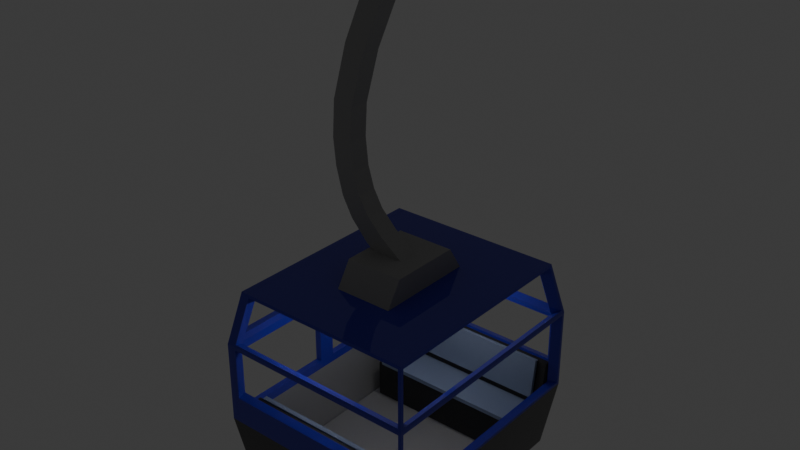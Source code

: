 # Source: cablecar.blend  (saved by Blender 4.5.90; exported with 4.5.12 LTS)
import bpy
from mathutils import Matrix  # noqa: F401  (used for matrix-valued properties, if any)

bpy.ops.wm.read_factory_settings(use_empty=True)
scene = bpy.context.scene
scene.name = 'Scene'

# ---- collections
col_collection = bpy.data.collections.new('Collection'); scene.collection.children.link(col_collection)

# ---- materials (node trees are filled in below, after node groups)
mat_lightmetal = bpy.data.materials.new('LightMetal')
mat_blueplastic = bpy.data.materials.new('BluePlastic')
mat_blackplastic = bpy.data.materials.new('BlackPlastic')
mat_darkmetal = bpy.data.materials.new('DarkMetal')
mat_light = bpy.data.materials.new('Light')
mat_light.alpha_threshold = 0.0
mat_light.roughness = 0.5
mat_light.line_color = (0.0, 0.0, 0.0, 1.0)
mat_bluefabric = bpy.data.materials.new('BlueFabric')

# ---- material node trees
mat_lightmetal.use_nodes = True; mat_lightmetal.node_tree.nodes.clear()
_N = mat_lightmetal.node_tree.nodes; _L = mat_lightmetal.node_tree.links
n0 = _N.new('ShaderNodeBsdfPrincipled'); n0.name = 'Principled BSDF'; n0.location = (-200, 100)
n0.inputs[0].default_value = (0.4934, 0.4934, 0.4934, 1.0)
n0.inputs[1].default_value = 1.0
n0.inputs[2].default_value = 0.8
n1 = _N.new('ShaderNodeOutputMaterial'); n1.name = 'Material Output'; n1.location = (200, 100)
_L.new(n0.outputs[0], n1.inputs[0])
n1.is_active_output = True
mat_blueplastic.use_nodes = True; mat_blueplastic.node_tree.nodes.clear()
_N = mat_blueplastic.node_tree.nodes; _L = mat_blueplastic.node_tree.links
n0 = _N.new('ShaderNodeBsdfPrincipled'); n0.name = 'Principled BSDF'; n0.location = (-200, 100)
n0.inputs[0].default_value = (0.02178, 0.02068, 0.4653, 1.0)
n0.inputs[2].default_value = 1.0
n0.inputs[19].default_value = 1.0
n1 = _N.new('ShaderNodeOutputMaterial'); n1.name = 'Material Output'; n1.location = (200, 100)
_L.new(n0.outputs[0], n1.inputs[0])
n1.is_active_output = True
mat_blackplastic.use_nodes = True; mat_blackplastic.node_tree.nodes.clear()
_N = mat_blackplastic.node_tree.nodes; _L = mat_blackplastic.node_tree.links
n0 = _N.new('ShaderNodeBsdfPrincipled'); n0.name = 'Principled BSDF'; n0.location = (-200, 100)
n0.inputs[0].default_value = (0.01177, 0.01177, 0.01177, 1.0)
n0.inputs[2].default_value = 1.0
n0.inputs[19].default_value = 1.0
n1 = _N.new('ShaderNodeOutputMaterial'); n1.name = 'Material Output'; n1.location = (200, 100)
_L.new(n0.outputs[0], n1.inputs[0])
n1.is_active_output = True
mat_darkmetal.use_nodes = True; mat_darkmetal.node_tree.nodes.clear()
_N = mat_darkmetal.node_tree.nodes; _L = mat_darkmetal.node_tree.links
n0 = _N.new('ShaderNodeBsdfPrincipled'); n0.name = 'Principled BSDF'; n0.location = (-200, 100)
n0.inputs[0].default_value = (0.08849, 0.08849, 0.08849, 1.0)
n0.inputs[1].default_value = 1.0
n0.inputs[2].default_value = 0.8
n1 = _N.new('ShaderNodeOutputMaterial'); n1.name = 'Material Output'; n1.location = (200, 100)
_L.new(n0.outputs[0], n1.inputs[0])
n1.is_active_output = True
mat_light.use_nodes = True; mat_light.node_tree.nodes.clear()
_N = mat_light.node_tree.nodes; _L = mat_light.node_tree.links
n0 = _N.new('ShaderNodeOutputMaterial'); n0.name = 'Material Output'; n0.location = (300, 300)
n1 = _N.new('ShaderNodeBsdfPrincipled'); n1.name = 'Principled BSDF'; n1.location = (10, 300)
n1.inputs[0].default_value = (1.0, 1.0, 1.0, 1.0)
n1.inputs[2].default_value = 0.0
n1.inputs[3].default_value = 1.45
n1.inputs[28].default_value = 1.0
_L.new(n1.outputs[0], n0.inputs[0])
n0.is_active_output = True
mat_bluefabric.use_nodes = True; mat_bluefabric.node_tree.nodes.clear()
_N = mat_bluefabric.node_tree.nodes; _L = mat_bluefabric.node_tree.links
n0 = _N.new('ShaderNodeBsdfPrincipled'); n0.name = 'Principled BSDF'; n0.location = (-200, 100)
n0.inputs[0].default_value = (0.2238, 0.2737, 0.3977, 1.0)
n0.inputs[2].default_value = 1.0
n1 = _N.new('ShaderNodeOutputMaterial'); n1.name = 'Material Output'; n1.location = (200, 100)
_L.new(n0.outputs[0], n1.inputs[0])
n1.is_active_output = True

# ---- world
world_world = bpy.data.worlds.new('World'); scene.world = world_world
world_world.use_nodes = True; world_world.node_tree.nodes.clear()
_N = world_world.node_tree.nodes; _L = world_world.node_tree.links
n0 = _N.new('ShaderNodeOutputWorld'); n0.name = 'World Output'; n0.location = (300, 300)
n1 = _N.new('ShaderNodeBackground'); n1.name = 'Background'; n1.location = (10, 300)
n1.inputs[0].default_value = (0.05088, 0.05088, 0.05088, 1.0)
_L.new(n1.outputs[0], n0.inputs[0])
n0.is_active_output = True
world_world.color = (0.05088, 0.05088, 0.05088)
world_world.sun_shadow_jitter_overblur = 0.0

# ---- lights
light_point = bpy.data.lights.new('Point', 'POINT')
light_point_001 = bpy.data.lights.new('Point.001', 'POINT')

# ---- meshes
me_cube_013 = bpy.data.meshes.new('Cube.013')
me_cube_013.from_pydata([(-0.8416, -1.077, -1.0), (-0.834, -1.068, 1.0), (-0.8416, 1.077, -1.0), (-0.834, 1.068, 1.0), (0.9065, -1.077, -1.0), (0.8989, -1.068, 1.0), (0.9065, 1.077, -1.0), (0.8989, 1.068, 1.0), (-0.9351, -1.188, -0.3333), (-0.9351, -1.188, 0.477), (-0.9351, 1.188, 0.477), (-0.9351, 1.188, -0.3333), (1.0, 1.188, 0.477), (1.0, 1.188, -0.3333), (1.0, -1.188, 0.477), (1.0, -1.188, -0.3333), (-0.8417, -1.007, -0.9321), (-0.8325, -0.9983, 0.9368), (-0.8397, 1.007, -0.9321), (-0.8325, 0.9983, 0.9368), (0.8471, -1.007, -0.9321), (0.84, -0.9983, 0.9368), (0.8471, 1.007, -0.9321), (0.84, 0.9983, 0.9368), (-0.9347, -1.111, -0.3091), (-0.9347, -1.111, 0.4481), (-0.9347, 1.111, 0.4481), (-0.9347, 1.111, -0.3091), (0.9345, 1.111, 0.4481), (0.9345, 1.111, -0.3091), (0.9345, -1.111, 0.4481), (0.9345, -1.111, -0.3091), (-0.8994, 1.182, 0.5058), (-0.8095, 1.075, 0.9712), (0.8744, 1.075, 0.9712), (0.9644, 1.182, 0.5058), (0.9944, 1.151, 0.506), (0.9045, 1.045, 0.971), (0.9045, -1.045, 0.971), (0.9944, -1.151, 0.506), (0.9644, -1.182, 0.5058), (0.8744, -1.075, 0.9712), (-0.8095, -1.075, 0.9712), (-0.8994, -1.182, 0.5058), (0.9704, -1.188, -0.06837), (0.9704, -1.188, 0.4475), (-0.9055, -1.188, 0.4475), (-0.9055, -1.188, -0.06837), (1.0, 1.159, -0.3038), (1.0, 1.159, 0.4475), (1.0, -1.159, 0.4475), (1.0, -1.159, -0.3038), (-0.9055, 1.188, -0.06837), (-0.9055, 1.188, 0.4475), (0.9704, 1.188, 0.4475), (0.9704, 1.188, -0.06837), (-0.8985, 1.104, 0.4769), (0.8988, 1.104, 0.4769), (0.8155, 1.005, 0.908), (-0.8084, 1.005, 0.908), (0.9289, 1.074, 0.4771), (0.9289, -1.074, 0.4771), (0.8456, -0.9747, 0.9078), (0.8456, 0.9747, 0.9078), (0.8988, -1.104, 0.4769), (-0.8985, -1.104, 0.4769), (-0.8084, -1.005, 0.908), (0.8155, -1.005, 0.908), (0.9049, -1.111, -0.04418), (-0.9051, -1.111, -0.04418), (-0.9051, -1.111, 0.4186), (0.9049, -1.111, 0.4186), (0.9345, 1.081, -0.2796), (0.9345, -1.081, -0.2796), (0.9345, -1.081, 0.4186), (0.9345, 1.081, 0.4186), (-0.9051, 1.111, -0.04418), (0.9049, 1.111, -0.04418), (0.9049, 1.111, 0.4186), (-0.9051, 1.111, 0.4186)], [], [(1, 17, 25, 9), (36, 37, 63, 60), (38, 62, 63, 37), (39, 61, 62, 38), (2, 6, 4, 0), (7, 3, 1, 5), (4, 15, 8, 0), (39, 36, 60, 61), (6, 13, 15, 4), (32, 33, 59, 56), (2, 11, 13, 6), (34, 58, 59, 33), (3, 19, 17, 1), (10, 26, 19, 3), (11, 27, 26, 10), (35, 57, 58, 34), (35, 32, 56, 57), (52, 53, 79, 76), (18, 16, 20, 22), (23, 21, 17, 19), (20, 16, 24, 31), (54, 78, 79, 53), (22, 20, 31, 29), (55, 77, 78, 54), (18, 22, 29, 27), (55, 52, 76, 77), (2, 18, 27, 11), (0, 16, 18, 2), (9, 25, 24, 8), (8, 24, 16, 0), (10, 3, 33, 32), (3, 7, 34, 33), (7, 12, 35, 34), (12, 10, 32, 35), (12, 7, 37, 36), (7, 5, 38, 37), (5, 14, 39, 38), (14, 12, 36, 39), (14, 5, 41, 40), (5, 1, 42, 41), (1, 9, 43, 42), (9, 14, 40, 43), (15, 14, 45, 44), (14, 9, 46, 45), (9, 8, 47, 46), (8, 15, 44, 47), (13, 12, 49, 48), (12, 14, 50, 49), (14, 15, 51, 50), (15, 13, 48, 51), (11, 10, 53, 52), (10, 12, 54, 53), (12, 13, 55, 54), (13, 11, 52, 55), (26, 28, 57, 56), (28, 23, 58, 57), (23, 19, 59, 58), (19, 26, 56, 59), (28, 30, 61, 60), (30, 21, 62, 61), (21, 23, 63, 62), (23, 28, 60, 63), (30, 25, 65, 64), (25, 17, 66, 65), (17, 21, 67, 66), (21, 30, 64, 67), (31, 24, 69, 68), (24, 25, 70, 69), (25, 30, 71, 70), (30, 31, 68, 71), (29, 31, 73, 72), (31, 30, 74, 73), (30, 28, 75, 74), (28, 29, 72, 75), (27, 29, 77, 76), (29, 28, 78, 77), (28, 26, 79, 78), (26, 27, 76, 79), (43, 40, 64, 65), (40, 41, 67, 64), (42, 66, 67, 41), (42, 43, 65, 66), (47, 44, 68, 69), (44, 45, 71, 68), (46, 70, 71, 45), (46, 47, 69, 70), (51, 48, 72, 73), (51, 73, 74, 50), (50, 74, 75, 49), (48, 49, 75, 72)])
me_cube_013.polygons.foreach_set('material_index', [1, 1, 1, 1, 2, 1, 2, 1, 2, 1, 2, 1, 1, 1, 1, 1, 1, 1, 0, 0, 0, 1, 0, 1, 0, 1, 2, 2, 1, 2, 1, 1, 1, 1, 1, 1, 1, 1, 1, 1, 1, 1, 1, 1, 1, 1, 1, 1, 1, 1, 1, 1, 1, 1, 1, 1, 1, 1, 1, 1, 1, 1, 1, 1, 1, 1, 1, 1, 1, 1, 1, 1, 1, 1, 1, 1, 1, 1, 1, 1, 1, 1, 1, 1, 1, 1, 1, 1, 1, 1])
_uv = me_cube_013.uv_layers.new(name='UVMap')
_uv.uv.foreach_set('vector', [0.875, 0.75, 0.875, 0.75, 0.5417, 1.0, 0.5417, 1.0, 0.5463, 0.5033, 0.6204, 0.5034, 0.6201, 0.5037, 0.5466, 0.5035, 0.6204, 0.7466, 0.6201, 0.7463, 0.6201, 0.5037, 0.6204, 0.5034, 0.5463, 0.7467, 0.5466, 0.7465, 0.6201, 0.7463, 0.6204, 0.7466, 0.125, 0.5, 0.375, 0.5, 0.375, 0.75, 0.125, 0.75, 0.625, 0.5, 0.875, 0.5, 0.875, 0.75, 0.625, 0.75, 0.375, 0.75, 0.4583, 0.75, 0.4583, 1.0, 0.375, 1.0, 0.5463, 0.7467, 0.5463, 0.5033, 0.5466, 0.5035, 0.5466, 0.7465, 0.375, 0.5, 0.4583, 0.5, 0.4583, 0.75, 0.375, 0.75, 0.5463, 0.254, 0.6204, 0.2542, 0.6201, 0.2543, 0.5466, 0.2541, 0.375, 0.25, 0.4583, 0.25, 0.4583, 0.5, 0.375, 0.5, 0.6204, 0.4958, 0.6201, 0.4957, 0.6201, 0.2543, 0.6204, 0.2542, 0.625, 0.25, 0.625, 0.25, 0.875, 0.75, 0.875, 0.75, 0.5417, 0.25, 0.5417, 0.25, 0.625, 0.25, 0.625, 0.25, 0.4583, 0.25, 0.4583, 0.25, 0.5417, 0.25, 0.5417, 0.25, 0.5463, 0.496, 0.5466, 0.4959, 0.6201, 0.4957, 0.6204, 0.4958, 0.5463, 0.496, 0.5463, 0.254, 0.5466, 0.2541, 0.5466, 0.4959, 0.4614, 0.2538, 0.5386, 0.2538, 0.5384, 0.254, 0.4616, 0.254, 0.125, 0.5, 0.125, 0.75, 0.375, 0.75, 0.375, 0.5, 0.625, 0.5, 0.625, 0.75, 0.875, 0.75, 0.875, 0.5, 0.375, 0.75, 0.375, 1.0, 0.4583, 1.0, 0.4583, 0.75, 0.5386, 0.4962, 0.5384, 0.496, 0.5384, 0.254, 0.5386, 0.2538, 0.375, 0.5, 0.375, 0.75, 0.4583, 0.75, 0.4583, 0.5, 0.4614, 0.4962, 0.4616, 0.496, 0.5384, 0.496, 0.5386, 0.4962, 0.375, 0.25, 0.375, 0.5, 0.4583, 0.5, 0.4583, 0.25, 0.4614, 0.4962, 0.4614, 0.2538, 0.4616, 0.254, 0.4616, 0.496, 0.125, 0.5, 0.125, 0.5, 0.4583, 0.25, 0.4583, 0.25, 0.125, 0.75, 0.125, 0.75, 0.125, 0.5, 0.125, 0.5, 0.5417, 1.0, 0.5417, 1.0, 0.4583, 1.0, 0.4583, 1.0, 0.4583, 1.0, 0.4583, 1.0, 0.375, 1.0, 0.125, 0.75, 0.5417, 0.25, 0.625, 0.25, 0.6204, 0.2542, 0.5463, 0.254, 0.625, 0.25, 0.625, 0.5, 0.6204, 0.4958, 0.6204, 0.2542, 0.625, 0.5, 0.5417, 0.5, 0.5463, 0.496, 0.6204, 0.4958, 0.5417, 0.5, 0.5417, 0.25, 0.5463, 0.254, 0.5463, 0.496, 0.5417, 0.5, 0.625, 0.5, 0.6204, 0.5034, 0.5463, 0.5033, 0.625, 0.5, 0.625, 0.75, 0.6204, 0.7466, 0.6204, 0.5034, 0.625, 0.75, 0.5417, 0.75, 0.5463, 0.7467, 0.6204, 0.7466, 0.5417, 0.75, 0.5417, 0.5, 0.5463, 0.5033, 0.5463, 0.7467, 0.5417, 0.75, 0.625, 0.75, 0.6204, 0.7542, 0.5463, 0.754, 0.625, 0.75, 0.625, 1.0, 0.6204, 0.9958, 0.6204, 0.7542, 0.625, 1.0, 0.5417, 1.0, 0.5463, 0.996, 0.6204, 0.9958, 0.5417, 1.0, 0.5417, 0.75, 0.5463, 0.754, 0.5463, 0.996, 0.4583, 0.75, 0.5417, 0.75, 0.5386, 0.7538, 0.4614, 0.7538, 0.5417, 0.75, 0.5417, 1.0, 0.5386, 0.9962, 0.5386, 0.7538, 0.5417, 1.0, 0.4583, 1.0, 0.4614, 0.9962, 0.5386, 0.9962, 0.4583, 1.0, 0.4583, 0.75, 0.4614, 0.7538, 0.4614, 0.9962, 0.4583, 0.5, 0.5417, 0.5, 0.5386, 0.5031, 0.4614, 0.5031, 0.5417, 0.5, 0.5417, 0.75, 0.5386, 0.7469, 0.5386, 0.5031, 0.5417, 0.75, 0.4583, 0.75, 0.4614, 0.7469, 0.5386, 0.7469, 0.4583, 0.75, 0.4583, 0.5, 0.4614, 0.5031, 0.4614, 0.7469, 0.4583, 0.25, 0.5417, 0.25, 0.5386, 0.2538, 0.4614, 0.2538, 0.5417, 0.25, 0.5417, 0.5, 0.5386, 0.4962, 0.5386, 0.2538, 0.5417, 0.5, 0.4583, 0.5, 0.4614, 0.4962, 0.5386, 0.4962, 0.4583, 0.5, 0.4583, 0.25, 0.4614, 0.2538, 0.4614, 0.4962, 0.5417, 0.25, 0.5417, 0.5, 0.5466, 0.4959, 0.5466, 0.2541, 0.5417, 0.5, 0.625, 0.5, 0.6201, 0.4957, 0.5466, 0.4959, 0.625, 0.5, 0.625, 0.25, 0.6201, 0.2543, 0.6201, 0.4957, 0.625, 0.25, 0.5417, 0.25, 0.5466, 0.2541, 0.6201, 0.2543, 0.5417, 0.5, 0.5417, 0.75, 0.5466, 0.7465, 0.5466, 0.5035, 0.5417, 0.75, 0.625, 0.75, 0.6201, 0.7463, 0.5466, 0.7465, 0.625, 0.75, 0.625, 0.5, 0.6201, 0.5037, 0.6201, 0.7463, 0.625, 0.5, 0.5417, 0.5, 0.5466, 0.5035, 0.6201, 0.5037, 0.5417, 0.75, 0.5417, 1.0, 0.5466, 0.9959, 0.5466, 0.7541, 0.5417, 1.0, 0.625, 1.0, 0.6201, 0.9957, 0.5466, 0.9959, 0.625, 1.0, 0.625, 0.75, 0.6201, 0.7543, 0.6201, 0.9957, 0.625, 0.75, 0.5417, 0.75, 0.5466, 0.7541, 0.6201, 0.7543, 0.4583, 0.75, 0.4583, 1.0, 0.4616, 0.996, 0.4616, 0.754, 0.4583, 1.0, 0.5417, 1.0, 0.5384, 0.996, 0.4616, 0.996, 0.5417, 1.0, 0.5417, 0.75, 0.5384, 0.754, 0.5384, 0.996, 0.5417, 0.75, 0.4583, 0.75, 0.4616, 0.754, 0.5384, 0.754, 0.4583, 0.5, 0.4583, 0.75, 0.4616, 0.7467, 0.4616, 0.5033, 0.4583, 0.75, 0.5417, 0.75, 0.5384, 0.7467, 0.4616, 0.7467, 0.5417, 0.75, 0.5417, 0.5, 0.5384, 0.5033, 0.5384, 0.7467, 0.5417, 0.5, 0.4583, 0.5, 0.4616, 0.5033, 0.5384, 0.5033, 0.4583, 0.25, 0.4583, 0.5, 0.4616, 0.496, 0.4616, 0.254, 0.4583, 0.5, 0.5417, 0.5, 0.5384, 0.496, 0.4616, 0.496, 0.5417, 0.5, 0.5417, 0.25, 0.5384, 0.254, 0.5384, 0.496, 0.5417, 0.25, 0.4583, 0.25, 0.4616, 0.254, 0.5384, 0.254, 0.5463, 0.996, 0.5463, 0.754, 0.5466, 0.7541, 0.5466, 0.9959, 0.5463, 0.754, 0.6204, 0.7542, 0.6201, 0.7543, 0.5466, 0.7541, 0.6204, 0.9958, 0.6201, 0.9957, 0.6201, 0.7543, 0.6204, 0.7542, 0.6204, 0.9958, 0.5463, 0.996, 0.5466, 0.9959, 0.6201, 0.9957, 0.4614, 0.9962, 0.4614, 0.7538, 0.4616, 0.754, 0.4616, 0.996, 0.4614, 0.7538, 0.5386, 0.7538, 0.5384, 0.754, 0.4616, 0.754, 0.5386, 0.9962, 0.5384, 0.996, 0.5384, 0.754, 0.5386, 0.7538, 0.5386, 0.9962, 0.4614, 0.9962, 0.4616, 0.996, 0.5384, 0.996, 0.4614, 0.7469, 0.4614, 0.5031, 0.4616, 0.5033, 0.4616, 0.7467, 0.4614, 0.7469, 0.4616, 0.7467, 0.5384, 0.7467, 0.5386, 0.7469, 0.5386, 0.7469, 0.5384, 0.7467, 0.5384, 0.5033, 0.5386, 0.5031, 0.4614, 0.5031, 0.5386, 0.5031, 0.5384, 0.5033, 0.4616, 0.5033])
me_cube_013.materials.append(mat_lightmetal)
me_cube_013.materials.append(mat_blueplastic)
me_cube_013.materials.append(mat_blackplastic)
me_cube_013.update()
me_cube_014 = bpy.data.meshes.new('Cube.014')
me_cube_014.from_pydata([(-0.9065, -1.077, -1.0), (-0.8989, -1.068, 1.0), (-1.0, -1.188, -0.3333), (-1.0, -1.188, 0.477), (-0.8404, -1.077, -1.0), (-0.9338, -1.188, 0.477), (-0.8327, -1.068, 1.0), (-0.9338, -1.188, -0.3333), (-0.8989, 0.0, 1.0), (-1.0, 0.0, -0.3333), (-1.0, 0.0, 0.477), (-0.8327, 0.0, 1.0), (-0.9338, 0.0, -0.3333), (-0.9338, 0.0, 0.477), (-0.9065, 0.0, -1.0), (-0.8404, 0.0, -1.0), (-0.9338, -1.105, -0.2497), (-0.9338, -1.105, 0.3934), (-0.9338, -0.0836, 0.3934), (-0.9338, -0.0836, -0.2497), (-0.918, -1.084, 0.5591), (-0.8486, -1.001, 0.9179), (-0.8486, -0.0836, 0.9179), (-0.918, -0.0836, 0.5591), (-1.0, -1.105, -0.2497), (-1.0, -0.0836, -0.2497), (-1.0, -0.0836, 0.3934), (-1.0, -1.105, 0.3934), (-0.9841, -1.084, 0.5591), (-0.9841, -0.0836, 0.5591), (-0.9148, -0.0836, 0.9179), (-0.9148, -1.001, 0.9179)], [], [(2, 7, 5, 3), (3, 5, 6, 1), (0, 4, 7, 2), (14, 15, 4, 0), (1, 6, 11, 8), (4, 15, 12, 7), (0, 2, 9, 14), (15, 14, 9, 12), (10, 8, 11, 13), (9, 10, 13, 12), (7, 16, 17, 5), (5, 17, 18, 13), (13, 18, 19, 12), (12, 19, 16, 7), (5, 20, 21, 6), (6, 21, 22, 11), (11, 22, 23, 13), (13, 23, 20, 5), (2, 24, 25, 9), (9, 25, 26, 10), (10, 26, 27, 3), (3, 27, 24, 2), (3, 28, 29, 10), (10, 29, 30, 8), (8, 30, 31, 1), (1, 31, 28, 3), (19, 25, 24, 16), (17, 16, 24, 27), (18, 17, 27, 26), (18, 26, 25, 19), (23, 29, 28, 20), (21, 20, 28, 31), (22, 21, 31, 30), (22, 30, 29, 23)])
me_cube_014.polygons.foreach_set('material_index', [0, 0, 1, 1, 0, 2, 1, 1, 0, 0, 0, 0, 0, 0, 0, 0, 0, 0, 0, 0, 0, 0, 0, 0, 0, 0, 0, 0, 0, 0, 0, 0, 0, 0])
_uv = me_cube_014.uv_layers.new(name='UVMap')
_uv.uv.foreach_set('vector', [0.4583, 0.0, 0.4583, 0.0, 0.5417, 0.0, 0.5417, 0.0, 0.5417, 0.0, 0.5417, 0.0, 0.625, 0.0, 0.625, 0.0, 0.375, 0.0, 0.375, 0.0, 0.4583, 0.0, 0.4583, 0.0, 0.375, 0.125, 0.375, 0.125, 0.375, 0.0, 0.375, 0.0, 0.625, 0.0, 0.625, 0.0, 0.625, 0.125, 0.625, 0.125, 0.375, 0.0, 0.375, 0.125, 0.4583, 0.125, 0.4583, 0.0, 0.375, 0.0, 0.4583, 0.0, 0.4583, 0.125, 0.375, 0.125, 0.375, 0.125, 0.375, 0.125, 0.4583, 0.125, 0.4583, 0.125, 0.5417, 0.125, 0.625, 0.125, 0.625, 0.125, 0.5417, 0.125, 0.4583, 0.125, 0.5417, 0.125, 0.5417, 0.125, 0.4583, 0.125, 0.4583, 0.0, 0.4669, 0.008793, 0.5331, 0.008793, 0.5417, 0.0, 0.5417, 0.0, 0.5331, 0.008793, 0.5331, 0.1162, 0.5417, 0.125, 0.5417, 0.125, 0.5331, 0.1162, 0.4669, 0.1162, 0.4583, 0.125, 0.4583, 0.125, 0.4669, 0.1162, 0.4669, 0.008793, 0.4583, 0.0, 0.5417, 0.0, 0.5547, 0.009226, 0.6119, 0.009652, 0.625, 0.0, 0.625, 0.0, 0.6119, 0.009652, 0.6119, 0.1155, 0.625, 0.125, 0.625, 0.125, 0.6119, 0.1155, 0.5547, 0.1159, 0.5417, 0.125, 0.5417, 0.125, 0.5547, 0.1159, 0.5547, 0.009226, 0.5417, 0.0, 0.4583, 0.0, 0.4669, 0.008793, 0.4669, 0.1162, 0.4583, 0.125, 0.4583, 0.125, 0.4669, 0.1162, 0.5331, 0.1162, 0.5417, 0.125, 0.5417, 0.125, 0.5331, 0.1162, 0.5331, 0.008793, 0.5417, 0.0, 0.5417, 0.0, 0.5331, 0.008793, 0.4669, 0.008793, 0.4583, 0.0, 0.5417, 0.0, 0.5547, 0.009226, 0.5547, 0.1159, 0.5417, 0.125, 0.5417, 0.125, 0.5547, 0.1159, 0.6119, 0.1155, 0.625, 0.125, 0.625, 0.125, 0.6119, 0.1155, 0.6119, 0.009652, 0.625, 0.0, 0.625, 0.0, 0.6119, 0.009652, 0.5547, 0.009226, 0.5417, 0.0, 0.4669, 0.1162, 0.4669, 0.1162, 0.4669, 0.008793, 0.4669, 0.008793, 0.5331, 0.008793, 0.4669, 0.008793, 0.4669, 0.008793, 0.5331, 0.008793, 0.5331, 0.1162, 0.5331, 0.008793, 0.5331, 0.008793, 0.5331, 0.1162, 0.5331, 0.1162, 0.5331, 0.1162, 0.4669, 0.1162, 0.4669, 0.1162, 0.5547, 0.1159, 0.5547, 0.1159, 0.5547, 0.009226, 0.5547, 0.009226, 0.6119, 0.009652, 0.5547, 0.009226, 0.5547, 0.009226, 0.6119, 0.009652, 0.6119, 0.1155, 0.6119, 0.009652, 0.6119, 0.009652, 0.6119, 0.1155, 0.6119, 0.1155, 0.6119, 0.1155, 0.5547, 0.1159, 0.5547, 0.1159])
me_cube_014.materials.append(mat_blueplastic)
me_cube_014.materials.append(mat_blackplastic)
me_cube_014.materials.append(mat_lightmetal)
me_cube_014.update()
me_cube_015 = bpy.data.meshes.new('Cube.015')
me_cube_015.from_pydata([(-0.9065, 1.077, -1.0), (-1.0, 1.188, -0.3333), (-0.8404, 1.077, -1.0), (-0.9065, 0.0, -1.0), (-1.0, 0.0, -0.3333), (-0.8404, 0.0, -1.0), (-0.9338, 0.0, -0.3333), (-0.9338, 1.188, -0.3333), (-0.9338, 0.0, 0.477), (-0.9338, 1.188, 0.477), (-0.8327, 0.0, 1.0), (-0.8327, 1.068, 1.0), (-0.8989, 0.0, 1.0), (-0.8989, 1.068, 1.0), (-1.0, 0.0, 0.477), (-1.0, 1.188, 0.477), (-0.9338, 0.0836, -0.2497), (-0.9338, 0.0836, 0.3934), (-0.9338, 1.105, 0.3934), (-0.9338, 1.105, -0.2497), (-0.918, 0.0836, 0.5591), (-0.8486, 0.0836, 0.9179), (-0.8486, 1.001, 0.9179), (-0.918, 1.084, 0.5591), (-0.9841, 0.0836, 0.5591), (-0.9841, 1.084, 0.5591), (-0.9148, 1.001, 0.9179), (-0.9148, 0.0836, 0.9179), (-1.0, 0.0836, -0.2497), (-1.0, 1.105, -0.2497), (-1.0, 1.105, 0.3934), (-1.0, 0.0836, 0.3934)], [], [(1, 7, 2, 0), (3, 4, 1, 0), (0, 2, 5, 3), (5, 2, 7, 6), (12, 10, 11, 13), (13, 11, 9, 15), (15, 9, 7, 1), (10, 12, 14, 8), (8, 14, 4, 6), (3, 5, 6, 4), (6, 16, 17, 8), (8, 17, 18, 9), (9, 18, 19, 7), (7, 19, 16, 6), (8, 20, 21, 10), (10, 21, 22, 11), (11, 22, 23, 9), (9, 23, 20, 8), (14, 24, 25, 15), (15, 25, 26, 13), (13, 26, 27, 12), (12, 27, 24, 14), (4, 28, 29, 1), (1, 29, 30, 15), (15, 30, 31, 14), (14, 31, 28, 4), (21, 20, 24, 27), (23, 25, 24, 20), (23, 22, 26, 25), (22, 21, 27, 26), (17, 16, 28, 31), (19, 29, 28, 16), (19, 18, 30, 29), (18, 17, 31, 30)])
me_cube_015.polygons.foreach_set('material_index', [1, 1, 1, 2, 0, 0, 0, 0, 0, 1, 0, 0, 0, 0, 0, 0, 0, 0, 0, 0, 0, 0, 0, 0, 0, 0, 0, 0, 0, 0, 0, 0, 0, 0])
_uv = me_cube_015.uv_layers.new(name='UVMap')
_uv.uv.foreach_set('vector', [0.4583, 0.25, 0.4583, 0.25, 0.375, 0.25, 0.375, 0.25, 0.375, 0.125, 0.4583, 0.125, 0.4583, 0.25, 0.375, 0.25, 0.375, 0.25, 0.375, 0.25, 0.375, 0.125, 0.375, 0.125, 0.375, 0.125, 0.375, 0.25, 0.4583, 0.25, 0.4583, 0.125, 0.625, 0.125, 0.625, 0.125, 0.625, 0.25, 0.625, 0.25, 0.625, 0.25, 0.625, 0.25, 0.5417, 0.25, 0.5417, 0.25, 0.5417, 0.25, 0.5417, 0.25, 0.4583, 0.25, 0.4583, 0.25, 0.625, 0.125, 0.625, 0.125, 0.5417, 0.125, 0.5417, 0.125, 0.5417, 0.125, 0.5417, 0.125, 0.4583, 0.125, 0.4583, 0.125, 0.375, 0.125, 0.375, 0.125, 0.4583, 0.125, 0.4583, 0.125, 0.4583, 0.125, 0.4669, 0.1338, 0.5331, 0.1338, 0.5417, 0.125, 0.5417, 0.125, 0.5331, 0.1338, 0.5331, 0.2412, 0.5417, 0.25, 0.5417, 0.25, 0.5331, 0.2412, 0.4669, 0.2412, 0.4583, 0.25, 0.4583, 0.25, 0.4669, 0.2412, 0.4669, 0.1338, 0.4583, 0.125, 0.5417, 0.125, 0.5547, 0.1341, 0.6119, 0.1345, 0.625, 0.125, 0.625, 0.125, 0.6119, 0.1345, 0.6119, 0.2403, 0.625, 0.25, 0.625, 0.25, 0.6119, 0.2403, 0.5547, 0.2408, 0.5417, 0.25, 0.5417, 0.25, 0.5547, 0.2408, 0.5547, 0.1341, 0.5417, 0.125, 0.5417, 0.125, 0.5547, 0.1341, 0.5547, 0.2408, 0.5417, 0.25, 0.5417, 0.25, 0.5547, 0.2408, 0.6119, 0.2403, 0.625, 0.25, 0.625, 0.25, 0.6119, 0.2403, 0.6119, 0.1345, 0.625, 0.125, 0.625, 0.125, 0.6119, 0.1345, 0.5547, 0.1341, 0.5417, 0.125, 0.4583, 0.125, 0.4669, 0.1338, 0.4669, 0.2412, 0.4583, 0.25, 0.4583, 0.25, 0.4669, 0.2412, 0.5331, 0.2412, 0.5417, 0.25, 0.5417, 0.25, 0.5331, 0.2412, 0.5331, 0.1338, 0.5417, 0.125, 0.5417, 0.125, 0.5331, 0.1338, 0.4669, 0.1338, 0.4583, 0.125, 0.6119, 0.1345, 0.5547, 0.1341, 0.5547, 0.1341, 0.6119, 0.1345, 0.5547, 0.2408, 0.5547, 0.2408, 0.5547, 0.1341, 0.5547, 0.1341, 0.5547, 0.2408, 0.6119, 0.2403, 0.6119, 0.2403, 0.5547, 0.2408, 0.6119, 0.2403, 0.6119, 0.1345, 0.6119, 0.1345, 0.6119, 0.2403, 0.5331, 0.1338, 0.4669, 0.1338, 0.4669, 0.1338, 0.5331, 0.1338, 0.4669, 0.2412, 0.4669, 0.2412, 0.4669, 0.1338, 0.4669, 0.1338, 0.4669, 0.2412, 0.5331, 0.2412, 0.5331, 0.2412, 0.4669, 0.2412, 0.5331, 0.2412, 0.5331, 0.1338, 0.5331, 0.1338, 0.5331, 0.2412])
me_cube_015.materials.append(mat_blueplastic)
me_cube_015.materials.append(mat_blackplastic)
me_cube_015.materials.append(mat_lightmetal)
me_cube_015.update()
me_cube_016 = bpy.data.meshes.new('Cube.016')
me_cube_016.from_pydata([(-0.2867, -0.5, -3.725e-08), (-0.2867, -0.3502, 0.2377), (-0.2867, 0.5, -3.725e-08), (-0.2867, 0.3502, 0.2377), (0.2867, -0.5, -3.725e-08), (0.2867, -0.3502, 0.2377), (0.2867, 0.3502, 0.2377), (0.2867, 0.5, -3.725e-08)], [], [(0, 1, 3, 2), (2, 3, 6, 7), (7, 6, 5, 4), (4, 5, 1, 0), (6, 3, 1, 5), (2, 7, 4, 0)])
_uv = me_cube_016.uv_layers.new(name='UVMap')
_uv.uv.foreach_set('vector', [0.375, 0.0, 0.625, 0.0, 0.625, 0.25, 0.375, 0.25, 0.375, 0.25, 0.625, 0.25, 0.625, 0.5, 0.375, 0.5, 0.375, 0.5, 0.625, 0.5, 0.625, 0.75, 0.375, 0.75, 0.375, 0.75, 0.625, 0.75, 0.625, 1.0, 0.375, 1.0, 0.625, 0.5, 0.875, 0.5, 0.875, 0.75, 0.625, 0.75, -0.08881, 0.2862, 0.375, 0.5, 0.375, 0.75, -0.08881, 0.9638])
me_cube_016.materials.append(mat_lightmetal)
me_cube_016.update()
me_cube_017 = bpy.data.meshes.new('Cube.017')
me_cube_017.from_pydata([(-0.06185, 0.1, 0.03315), (-0.2957, 0.1, 0.1883), (0.1214, 0.1, 0.1133), (-0.1307, 0.1, 0.3013), (-0.2957, 0.1, 0.1883), (-0.1307, 0.1, 0.3013), (-0.4705, 0.1, 0.3816), (-0.2864, 0.1, 0.4596), (-0.5736, 0.1, 0.5722), (-0.3811, 0.1, 0.6267), (-0.6439, 0.1, 0.8373), (-0.4439, 0.1, 0.8351), (-0.6714, 0.1, 1.101), (-0.4714, 0.1, 1.099), (-0.6489, 0.1, 1.454), (-0.4526, 0.1, 1.416), (-0.5038, 0.1, 1.988), (-0.3137, 0.1, 1.925), (-0.2785, 0.1, 2.52), (-0.1067, 0.1, 2.417), (-0.008724, 0.1, 2.948), (0.1119, 0.1, 2.788), (-0.2957, -0.1, 0.1883), (-0.06185, -0.1, 0.03315), (0.1214, -0.1, 0.1133), (-0.1307, -0.1, 0.3013), (-0.2957, -0.1, 0.1883), (-0.1307, -0.1, 0.3013), (-0.4705, -0.1, 0.3816), (-0.2864, -0.1, 0.4596), (-0.5736, -0.1, 0.5722), (-0.3811, -0.1, 0.6267), (-0.6439, -0.1, 0.8373), (-0.4439, -0.1, 0.8351), (-0.6714, -0.1, 1.101), (-0.4714, -0.1, 1.099), (-0.6489, -0.1, 1.454), (-0.4526, -0.1, 1.416), (-0.5038, -0.1, 1.988), (-0.3137, -0.1, 1.925), (-0.2785, -0.1, 2.52), (-0.1067, -0.1, 2.417), (-0.008724, -0.1, 2.948), (0.1119, -0.1, 2.788)], [], [(0, 2, 3, 1), (1, 4, 5, 3), (4, 6, 7, 5), (6, 8, 9, 7), (8, 10, 11, 9), (10, 12, 13, 11), (12, 14, 15, 13), (14, 16, 17, 15), (16, 18, 19, 17), (18, 20, 21, 19), (23, 22, 25, 24), (22, 25, 27, 26), (26, 27, 29, 28), (28, 29, 31, 30), (30, 31, 33, 32), (32, 33, 35, 34), (34, 35, 37, 36), (36, 37, 39, 38), (38, 39, 41, 40), (40, 41, 43, 42), (0, 1, 22, 23), (9, 11, 33, 31), (19, 21, 43, 41), (6, 4, 26, 28), (16, 14, 36, 38), (2, 0, 23, 24), (5, 7, 29, 27), (15, 17, 39, 37), (12, 10, 32, 34), (3, 2, 24, 25), (11, 13, 35, 33), (8, 6, 28, 30), (18, 16, 38, 40), (7, 9, 31, 29), (17, 19, 41, 39), (4, 1, 22, 26), (14, 12, 34, 36), (21, 20, 42, 43), (3, 5, 27, 25), (13, 15, 37, 35), (10, 8, 30, 32), (20, 18, 40, 42)])
_uv = me_cube_017.uv_layers.new(name='UVMap')
_uv.uv.foreach_set('vector', [0.375, 0.25, 0.375, 0.5, 0.625, 0.5, 0.625, 0.25, 0.625, 0.25, 0.625, 0.25, 0.625, 0.5, 0.625, 0.5, 0.625, 0.25, 0.625, 0.25, 0.625, 0.5, 0.625, 0.5, 0.625, 0.25, 0.625, 0.25, 0.625, 0.5, 0.625, 0.5, 0.625, 0.25, 0.625, 0.25, 0.625, 0.5, 0.625, 0.5, 0.625, 0.25, 0.625, 0.25, 0.625, 0.5, 0.625, 0.5, 0.625, 0.25, 0.625, 0.25, 0.625, 0.5, 0.625, 0.5, 0.625, 0.25, 0.625, 0.25, 0.625, 0.5, 0.625, 0.5, 0.625, 0.25, 0.625, 0.25, 0.625, 0.5, 0.625, 0.5, 0.625, 0.25, 0.625, 0.25, 0.625, 0.5, 0.625, 0.5, 0.375, 0.25, 0.625, 0.25, 0.625, 0.5, 0.375, 0.5, 0.625, 0.25, 0.625, 0.5, 0.625, 0.5, 0.625, 0.25, 0.625, 0.25, 0.625, 0.5, 0.625, 0.5, 0.625, 0.25, 0.625, 0.25, 0.625, 0.5, 0.625, 0.5, 0.625, 0.25, 0.625, 0.25, 0.625, 0.5, 0.625, 0.5, 0.625, 0.25, 0.625, 0.25, 0.625, 0.5, 0.625, 0.5, 0.625, 0.25, 0.625, 0.25, 0.625, 0.5, 0.625, 0.5, 0.625, 0.25, 0.625, 0.25, 0.625, 0.5, 0.625, 0.5, 0.625, 0.25, 0.625, 0.25, 0.625, 0.5, 0.625, 0.5, 0.625, 0.25, 0.625, 0.25, 0.625, 0.5, 0.625, 0.5, 0.625, 0.25, 0.375, 0.25, 0.625, 0.25, 0.625, 0.25, 0.375, 0.25, 0.625, 0.5, 0.625, 0.5, 0.625, 0.5, 0.625, 0.5, 0.625, 0.5, 0.625, 0.5, 0.625, 0.5, 0.625, 0.5, 0.625, 0.25, 0.625, 0.25, 0.625, 0.25, 0.625, 0.25, 0.625, 0.25, 0.625, 0.25, 0.625, 0.25, 0.625, 0.25, 0.375, 0.5, 0.375, 0.25, 0.375, 0.25, 0.375, 0.5, 0.625, 0.5, 0.625, 0.5, 0.625, 0.5, 0.625, 0.5, 0.625, 0.5, 0.625, 0.5, 0.625, 0.5, 0.625, 0.5, 0.625, 0.25, 0.625, 0.25, 0.625, 0.25, 0.625, 0.25, 0.625, 0.5, 0.375, 0.5, 0.375, 0.5, 0.625, 0.5, 0.625, 0.5, 0.625, 0.5, 0.625, 0.5, 0.625, 0.5, 0.625, 0.25, 0.625, 0.25, 0.625, 0.25, 0.625, 0.25, 0.625, 0.25, 0.625, 0.25, 0.625, 0.25, 0.625, 0.25, 0.625, 0.5, 0.625, 0.5, 0.625, 0.5, 0.625, 0.5, 0.625, 0.5, 0.625, 0.5, 0.625, 0.5, 0.625, 0.5, 0.625, 0.25, 0.625, 0.25, 0.625, 0.25, 0.625, 0.25, 0.625, 0.25, 0.625, 0.25, 0.625, 0.25, 0.625, 0.25, 0.625, 0.5, 0.625, 0.25, 0.625, 0.25, 0.625, 0.5, 0.625, 0.5, 0.625, 0.5, 0.625, 0.5, 0.625, 0.5, 0.625, 0.5, 0.625, 0.5, 0.625, 0.5, 0.625, 0.5, 0.625, 0.25, 0.625, 0.25, 0.625, 0.25, 0.625, 0.25, 0.625, 0.25, 0.625, 0.25, 0.625, 0.25, 0.625, 0.25])
me_cube_017.materials.append(mat_lightmetal)
me_cube_017.update()
me_cylinder = bpy.data.meshes.new('Cylinder')
me_cylinder.from_pydata([(-3.884e-08, 0.06, -0.4145), (0.0, 0.06, 0.215), (0.04243, 0.04243, -0.4145), (0.04243, 0.04243, 0.215), (0.06, 2.68e-08, -0.4145), (0.06, 0.0, 0.215), (0.04243, -0.04243, -0.4145), (0.04243, -0.04243, 0.215), (-3.884e-08, -0.06, -0.4145), (0.0, -0.06, 0.215), (-0.04243, -0.04243, -0.4145), (-0.04243, -0.04243, 0.215), (-0.06, 2.68e-08, -0.4145), (-0.06, 0.0, 0.215), (-0.04243, 0.04243, -0.4145), (-0.04243, 0.04243, 0.215), (2.646e-07, 0.1324, -0.4145), (0.09364, 0.09364, -0.4145), (0.1324, 3.083e-08, -0.4145), (0.09364, -0.09364, -0.4145), (2.646e-07, -0.1324, -0.4145), (-0.09364, -0.09364, -0.4145), (-0.1324, 3.083e-08, -0.4145), (-0.09364, 0.09364, -0.4145), (2.835e-07, 0.1324, -0.4949), (0.09364, 0.09364, -0.4949), (0.1324, 1.779e-08, -0.4949), (0.09364, -0.09364, -0.4949), (2.835e-07, -0.1324, -0.4949), (-0.09364, -0.09364, -0.4949), (-0.1324, 1.779e-08, -0.4949), (-0.09364, 0.09364, -0.4949)], [], [(0, 1, 3, 2), (2, 3, 5, 4), (4, 5, 7, 6), (6, 7, 9, 8), (8, 9, 11, 10), (10, 11, 13, 12), (3, 1, 15, 13, 11, 9, 7, 5), (12, 13, 15, 14), (14, 15, 1, 0), (14, 0, 16, 23), (23, 16, 24, 31), (0, 2, 17, 16), (4, 6, 19, 18), (10, 12, 22, 21), (6, 8, 20, 19), (12, 14, 23, 22), (2, 4, 18, 17), (8, 10, 21, 20), (24, 25, 26, 27, 28, 29, 30, 31), (21, 22, 30, 29), (19, 20, 28, 27), (17, 18, 26, 25), (22, 23, 31, 30), (20, 21, 29, 28), (18, 19, 27, 26), (16, 17, 25, 24)])
_uv = me_cylinder.uv_layers.new(name='UVMap')
_uv.uv.foreach_set('vector', [1.0, 0.5, 1.0, 1.0, 0.875, 1.0, 0.875, 0.5, 0.875, 0.5, 0.875, 1.0, 0.75, 1.0, 0.75, 0.5, 0.75, 0.5, 0.75, 1.0, 0.625, 1.0, 0.625, 0.5, 0.625, 0.5, 0.625, 1.0, 0.5, 1.0, 0.5, 0.5, 0.5, 0.5, 0.5, 1.0, 0.375, 1.0, 0.375, 0.5, 0.375, 0.5, 0.375, 1.0, 0.25, 1.0, 0.25, 0.5, 0.4197, 0.4197, 0.25, 0.49, 0.08029, 0.4197, 0.01, 0.25, 0.08029, 0.08029, 0.25, 0.01, 0.4197, 0.08029, 0.49, 0.25, 0.25, 0.5, 0.25, 1.0, 0.125, 1.0, 0.125, 0.5, 0.125, 0.5, 0.125, 1.0, 0.0, 1.0, 0.0, 0.5, 0.125, 0.5, 0.0, 0.5, 0.0, 0.5, 0.125, 0.5, 0.125, 0.5, 0.0, 0.5, 0.0, 0.5, 0.125, 0.5, 1.0, 0.5, 0.875, 0.5, 0.875, 0.5, 1.0, 0.5, 0.75, 0.5, 0.625, 0.5, 0.625, 0.5, 0.75, 0.5, 0.375, 0.5, 0.25, 0.5, 0.25, 0.5, 0.375, 0.5, 0.625, 0.5, 0.5, 0.5, 0.5, 0.5, 0.625, 0.5, 0.25, 0.5, 0.125, 0.5, 0.125, 0.5, 0.25, 0.5, 0.875, 0.5, 0.75, 0.5, 0.75, 0.5, 0.875, 0.5, 0.5, 0.5, 0.375, 0.5, 0.375, 0.5, 0.5, 0.5, 0.75, 0.49, 0.9197, 0.4197, 0.99, 0.25, 0.9197, 0.08029, 0.75, 0.01, 0.5803, 0.08029, 0.51, 0.25, 0.5803, 0.4197, 0.375, 0.5, 0.25, 0.5, 0.25, 0.5, 0.375, 0.5, 0.625, 0.5, 0.5, 0.5, 0.5, 0.5, 0.625, 0.5, 0.875, 0.5, 0.75, 0.5, 0.75, 0.5, 0.875, 0.5, 0.25, 0.5, 0.125, 0.5, 0.125, 0.5, 0.25, 0.5, 0.5, 0.5, 0.375, 0.5, 0.375, 0.5, 0.5, 0.5, 0.75, 0.5, 0.625, 0.5, 0.625, 0.5, 0.75, 0.5, 1.0, 0.5, 0.875, 0.5, 0.875, 0.5, 1.0, 0.5])
me_cylinder.materials.append(mat_darkmetal)
me_cylinder.update()
me_cube = bpy.data.meshes.new('Cube')
me_cube.from_pydata([(-0.015, -0.05, -0.025), (-0.015, -0.05, 0.005), (-0.015, 0.05, -0.025), (-0.015, 0.05, 0.005), (0.015, -0.05, -0.025), (0.015, -0.05, 0.005), (0.015, 0.05, -0.025), (0.015, 0.05, 0.005)], [], [(0, 1, 3, 2), (2, 3, 7, 6), (6, 7, 5, 4), (4, 5, 1, 0), (2, 6, 4, 0), (7, 3, 1, 5)])
_uv = me_cube.uv_layers.new(name='UVMap')
_uv.uv.foreach_set('vector', [0.375, 0.0, 0.625, 0.0, 0.625, 0.25, 0.375, 0.25, 0.375, 0.25, 0.625, 0.25, 0.625, 0.5, 0.375, 0.5, 0.375, 0.5, 0.625, 0.5, 0.625, 0.75, 0.375, 0.75, 0.375, 0.75, 0.625, 0.75, 0.625, 1.0, 0.375, 1.0, 0.125, 0.5, 0.375, 0.5, 0.375, 0.75, 0.125, 0.75, 0.625, 0.5, 0.875, 0.5, 0.875, 0.75, 0.625, 0.75])
me_cube.materials.append(mat_light)
me_cube.update()
me_cube_001 = bpy.data.meshes.new('Cube.001')
me_cube_001.from_pydata([(-0.1315, -0.2293, -3.725e-08), (-0.1315, 0.2293, -3.725e-08), (0.1315, -0.2293, -3.725e-08), (0.1315, 0.2293, -3.725e-08), (-0.09525, 0.1661, -0.04063), (-0.09525, -0.1661, -0.04063), (0.09525, -0.1661, -0.04063), (0.09525, 0.1661, -0.04063), (-0.09525, 0.1661, -0.004788), (-0.09525, -0.1661, -0.004788), (0.09525, -0.1661, -0.004788), (0.09525, 0.1661, -0.004788)], [], [(3, 1, 0, 2), (0, 1, 4, 5), (7, 6, 10, 11), (3, 2, 6, 7), (1, 3, 7, 4), (2, 0, 5, 6), (8, 11, 10, 9), (6, 5, 9, 10), (4, 7, 11, 8), (5, 4, 8, 9)])
_uv = me_cube_001.uv_layers.new(name='UVMap')
_uv.uv.foreach_set('vector', [0.375, 0.5, 0.875, 0.4466, 0.875, 0.8034, 0.375, 0.75, 0.375, 0.0, 0.375, 0.25, 0.375, 0.25, 0.375, 0.0, 0.375, 0.5, 0.375, 0.75, 0.375, 0.75, 0.375, 0.5, 0.375, 0.5, 0.375, 0.75, 0.375, 0.75, 0.375, 0.5, 0.375, 0.25, 0.375, 0.5, 0.375, 0.5, 0.375, 0.25, 0.375, 0.75, 0.375, 1.0, 0.375, 1.0, 0.375, 0.75, -0.08881, 0.2862, 0.375, 0.5, 0.375, 0.75, -0.08881, 0.9638, 0.375, 0.75, 0.375, 1.0, 0.375, 1.0, 0.375, 0.75, 0.375, 0.25, 0.375, 0.5, 0.375, 0.5, 0.375, 0.25, 0.375, 0.0, 0.375, 0.25, 0.375, 0.25, 0.375, 0.0])
me_cube_001.materials.append(mat_lightmetal)
me_cube_001.update()
me_cube_002 = bpy.data.meshes.new('Cube.002')
me_cube_002.from_pydata([(-0.005, -0.005, -0.005), (-0.002684, -0.002684, 2.328e-09), (-0.005, 0.005, -0.005), (-0.002684, 0.002684, 2.328e-09), (0.005, -0.005, -0.005), (0.002684, -0.002684, 2.328e-09), (0.005, 0.005, -0.005), (0.002684, 0.002684, 2.328e-09), (-0.005, -0.005, 2.328e-09), (-0.005, 0.005, 2.328e-09), (0.005, 0.005, 2.328e-09), (0.005, -0.005, 2.328e-09), (-0.002684, -0.002684, 0.01588), (-0.002684, 0.002684, 0.01588), (0.002684, 0.002684, 0.01588), (0.002684, -0.002684, 0.01588)], [], [(0, 8, 9, 2), (2, 9, 10, 6), (6, 10, 11, 4), (4, 11, 8, 0), (2, 6, 4, 0), (7, 3, 13, 14), (1, 3, 9, 8), (3, 7, 10, 9), (7, 5, 11, 10), (5, 1, 8, 11), (14, 13, 12, 15), (5, 7, 14, 15), (3, 1, 12, 13), (1, 5, 15, 12)])
_uv = me_cube_002.uv_layers.new(name='UVMap')
_uv.uv.foreach_set('vector', [0.375, 0.0, 0.625, 0.0, 0.625, 0.25, 0.375, 0.25, 0.375, 0.25, 0.625, 0.25, 0.625, 0.5, 0.375, 0.5, 0.375, 0.5, 0.625, 0.5, 0.625, 0.75, 0.375, 0.75, 0.375, 0.75, 0.625, 0.75, 0.625, 1.0, 0.375, 1.0, 0.125, 0.5, 0.375, 0.5, 0.375, 0.75, 0.125, 0.75, 0.6829, 0.5579, 0.8171, 0.5579, 0.8171, 0.5579, 0.6829, 0.5579, 0.8171, 0.6921, 0.8171, 0.5579, 0.875, 0.5, 0.875, 0.75, 0.8171, 0.5579, 0.6829, 0.5579, 0.625, 0.5, 0.875, 0.5, 0.6829, 0.5579, 0.6829, 0.6921, 0.625, 0.75, 0.625, 0.5, 0.6829, 0.6921, 0.8171, 0.6921, 0.875, 0.75, 0.625, 0.75, 0.6829, 0.5579, 0.8171, 0.5579, 0.8171, 0.6921, 0.6829, 0.6921, 0.6829, 0.6921, 0.6829, 0.5579, 0.6829, 0.5579, 0.6829, 0.6921, 0.8171, 0.5579, 0.8171, 0.6921, 0.8171, 0.6921, 0.8171, 0.5579, 0.8171, 0.6921, 0.6829, 0.6921, 0.6829, 0.6921, 0.8171, 0.6921])
me_cube_002.materials.append(mat_darkmetal)
me_cube_002.update()
me_cube_003 = bpy.data.meshes.new('Cube.003')
me_cube_003.from_pydata([(-0.09525, 0.1661, -0.04063), (-0.09525, -0.1661, -0.04063), (0.09525, -0.1661, -0.04063), (0.09525, 0.1661, -0.04063), (-0.09525, 0.1661, -0.04479), (-0.09525, -0.1661, -0.04479), (0.09525, -0.1661, -0.04479), (0.09525, 0.1661, -0.04479)], [], [(3, 2, 6, 7), (0, 1, 2, 3), (4, 7, 6, 5), (2, 1, 5, 6), (0, 3, 7, 4), (1, 0, 4, 5)])
_uv = me_cube_003.uv_layers.new(name='UVMap')
_uv.uv.foreach_set('vector', [0.375, 0.5, 0.375, 0.75, 0.375, 0.75, 0.375, 0.5, 0.375, 0.25, 0.375, 1.0, 0.375, 0.75, 0.375, 0.5, -0.08881, 0.2862, 0.375, 0.5, 0.375, 0.75, -0.08881, 0.9638, 0.375, 0.75, 0.375, 1.0, 0.375, 1.0, 0.375, 0.75, 0.375, 0.25, 0.375, 0.5, 0.375, 0.5, 0.375, 0.25, 0.375, 0.0, 0.375, 0.25, 0.375, 0.25, 0.375, 0.0])
me_cube_003.materials.append(mat_lightmetal)
me_cube_003.update()
me_cube_005 = bpy.data.meshes.new('Cube.005')
me_cube_005.from_pydata([(0.05738, 0.8316, -0.0506), (0.05738, -0.7285, -0.0506), (0.1153, -0.7285, 0.3452), (0.1153, 0.8316, 0.3452), (0.09696, 0.8316, -0.0564), (0.1549, 0.8316, 0.3394), (0.09696, -0.7285, -0.0564), (0.1549, -0.7285, 0.3394), (0.1549, 0.8316, 0.3394), (0.09696, 0.8316, -0.0564), (0.09696, -0.7285, -0.0564), (0.1549, -0.7285, 0.3394), (-0.3116, 0.8316, -0.1094), (-0.3116, -0.7285, -0.1094), (0.08811, -0.7285, -0.1241), (0.08811, 0.8316, -0.1241), (-0.3131, 0.8316, -0.1494), (0.08664, 0.8316, -0.1641), (-0.3131, -0.7285, -0.1494), (0.08664, -0.7285, -0.1641), (0.08664, 0.8316, -0.1641), (-0.3131, 0.8316, -0.1494), (-0.3131, -0.7285, -0.1494), (0.08664, -0.7285, -0.1641)], [], [(1, 2, 3, 0), (0, 3, 5, 4), (5, 7, 11, 8), (6, 7, 2, 1), (0, 4, 6, 1), (5, 3, 2, 7), (9, 8, 11, 10), (4, 5, 8, 9), (7, 6, 10, 11), (6, 4, 9, 10), (13, 14, 15, 12), (12, 15, 17, 16), (17, 19, 23, 20), (18, 19, 14, 13), (12, 16, 18, 13), (17, 15, 14, 19), (21, 20, 23, 22), (16, 17, 20, 21), (19, 18, 22, 23), (18, 16, 21, 22)])
_uv = me_cube_005.uv_layers.new(name='UVMap')
_uv.uv.foreach_set('vector', [0.375, 0.0, 0.625, 0.0, 0.625, 0.25, 0.375, 0.25, 0.375, 0.25, 0.625, 0.25, 0.625, 0.5, 0.375, 0.5, 0.625, 0.5, 0.625, 0.75, 0.625, 0.75, 0.625, 0.5, 0.375, 0.75, 0.625, 0.75, 0.625, 1.0, 0.375, 1.0, 0.125, 0.5, 0.375, 0.5, 0.375, 0.75, 0.125, 0.75, 0.625, 0.5, 0.875, 0.5, 0.875, 0.75, 0.625, 0.75, 0.375, 0.5, 0.625, 0.5, 0.625, 0.75, 0.375, 0.75, 0.375, 0.5, 0.625, 0.5, 0.625, 0.5, 0.375, 0.5, 0.625, 0.75, 0.375, 0.75, 0.375, 0.75, 0.625, 0.75, 0.375, 0.75, 0.375, 0.5, 0.375, 0.5, 0.375, 0.75, 0.375, 0.0, 0.625, 0.0, 0.625, 0.25, 0.375, 0.25, 0.375, 0.25, 0.625, 0.25, 0.625, 0.5, 0.375, 0.5, 0.625, 0.5, 0.625, 0.75, 0.625, 0.75, 0.625, 0.5, 0.375, 0.75, 0.625, 0.75, 0.625, 1.0, 0.375, 1.0, 0.125, 0.5, 0.375, 0.5, 0.375, 0.75, 0.125, 0.75, 0.625, 0.5, 0.875, 0.5, 0.875, 0.75, 0.625, 0.75, 0.375, 0.5, 0.625, 0.5, 0.625, 0.75, 0.375, 0.75, 0.375, 0.5, 0.625, 0.5, 0.625, 0.5, 0.375, 0.5, 0.625, 0.75, 0.375, 0.75, 0.375, 0.75, 0.625, 0.75, 0.375, 0.75, 0.375, 0.5, 0.375, 0.5, 0.375, 0.75])
me_cube_005.materials.append(mat_bluefabric)
me_cube_005.update()
me_cube_006 = bpy.data.meshes.new('Cube.006')
me_cube_006.from_pydata([(-0.7745, -0.15, -0.56), (-0.7745, -0.2029, -0.166), (-0.7745, 0.2981, -0.56), (-0.7745, 0.2981, -0.1478), (0.8762, -0.15, -0.56), (0.9277, -0.2029, -0.166), (0.8762, 0.2981, -0.56), (0.93, 0.2981, -0.1478), (-0.7745, -0.04053, -0.56), (-0.7745, -0.08054, -0.1616), (0.8762, -0.04053, -0.56), (0.9282, -0.08054, -0.1616), (0.9282, -0.1474, 0.3281), (0.9277, -0.2698, 0.3237), (-0.7745, -0.2698, 0.3237), (-0.7745, -0.1474, 0.3281)], [], [(8, 9, 3, 2), (2, 3, 7, 6), (10, 11, 5, 4), (4, 5, 1, 0), (8, 10, 4, 0), (11, 9, 15, 12), (7, 3, 9, 11), (2, 6, 10, 8), (6, 7, 11, 10), (0, 1, 9, 8), (12, 15, 14, 13), (5, 11, 12, 13), (9, 1, 14, 15), (1, 5, 13, 14)])
_uv = me_cube_006.uv_layers.new(name='UVMap')
_uv.uv.foreach_set('vector', [0.375, 0.06107, 0.541, 0.06107, 0.5467, 0.25, 0.375, 0.25, 0.375, 0.25, 0.5467, 0.25, 0.5466, 0.4999, 0.3694, 0.4944, 0.3694, 0.6918, 0.5407, 0.6892, 0.5388, 0.7503, 0.3694, 0.7556, 0.3694, 0.7556, 0.5388, 0.7503, 0.5392, 1.0, 0.375, 1.0, 0.125, 0.6889, 0.3694, 0.6918, 0.3694, 0.7556, 0.125, 0.75, 0.5407, 0.6892, 0.875, 0.6809, 0.875, 0.6809, 0.5407, 0.6892, 0.5466, 0.4999, 0.875, 0.5, 0.875, 0.6809, 0.5407, 0.6892, 0.125, 0.5, 0.3694, 0.4944, 0.3694, 0.6918, 0.125, 0.6889, 0.3694, 0.4944, 0.5466, 0.4999, 0.5407, 0.6892, 0.3694, 0.6918, 0.375, 0.0, 0.5392, 0.0, 0.541, 0.06107, 0.375, 0.06107, 0.5407, 0.6892, 0.875, 0.6809, 0.875, 0.7394, 0.5388, 0.7503, 0.5388, 0.7503, 0.5407, 0.6892, 0.5407, 0.6892, 0.5388, 0.7503, 0.541, 0.06107, 0.5392, 0.0, 0.5392, 0.0, 0.541, 0.06107, 0.5392, 1.0, 0.5388, 0.7503, 0.5388, 0.7503, 0.5392, 1.0])
me_cube_006.materials.append(mat_darkmetal)
me_cube_006.update()

# ---- objects
ob_body = bpy.data.objects.new('Body', me_cube_013)
ob_rightdoor = bpy.data.objects.new('RightDoor', me_cube_014)
ob_leftdoor = bpy.data.objects.new('LeftDoor', me_cube_015)
ob_block = bpy.data.objects.new('Block', me_cube_016)
ob_hook = bpy.data.objects.new('Hook', me_cube_017)
ob_pin = bpy.data.objects.new('Pin', me_cylinder)
ob_lighta = bpy.data.objects.new('LightA', me_cube)
ob_lightb = bpy.data.objects.new('LightB', me_cube)
ob_point = bpy.data.objects.new('Point', light_point)
ob_point_001 = bpy.data.objects.new('Point.001', light_point_001)
ob_plateholder = bpy.data.objects.new('PlateHolder', me_cube_001)
ob_screw_001 = bpy.data.objects.new('Screw.001', me_cube_002)
ob_screw_004 = bpy.data.objects.new('Screw.004', me_cube_002)
ob_screw_002 = bpy.data.objects.new('Screw.002', me_cube_002)
ob_screw_003 = bpy.data.objects.new('Screw.003', me_cube_002)
ob_plate = bpy.data.objects.new('Plate', me_cube_003)
ob_cube_001 = bpy.data.objects.new('Cube.001', me_cube_005)
ob_cube_002 = bpy.data.objects.new('Cube.002', me_cube_006)
ob_cube_004 = bpy.data.objects.new('Cube.004', me_cube_006)
ob_cube_005 = bpy.data.objects.new('Cube.005', me_cube_005)

# ---- transforms, parenting, visibility, modifiers, constraints
ob_body.location = (0.0, 0.0, -4.68)
ob_body.scale = (1.2, 1.2, 1.2)
ob_rightdoor.location = (0.0, 0.0, -4.68)
ob_rightdoor.scale = (1.2, 1.2, 1.2)
ob_leftdoor.location = (0.0, 0.0, -4.68)
ob_leftdoor.scale = (1.2, 1.2, 1.2)
ob_block.location = (0.0, 0.0, -3.48)
ob_block.scale = (1.2, 1.2, 1.2)
ob_hook.location = (0.0, 0.0, -3.36)
ob_hook.scale = (1.2, 1.2, 1.2)
ob_pin.location = (-0.2109, -6.27e-07, -0.01341)
ob_pin.rotation_euler = (-1.344e-07, 1.571, 0.0)
ob_pin.scale = (1.2, 1.2, 1.2)
ob_lighta.location = (0.0, 0.72, -3.559)
ob_lighta.rotation_euler = (0.0, -0.0, -1.571)
ob_lighta.scale = (1.2, 2.482, 1.2)
ob_lightb.location = (0.0, -0.72, -3.559)
ob_lightb.rotation_euler = (0.0, -0.0, -1.571)
ob_lightb.scale = (1.2, 2.482, 1.2)
ob_point.location = (0.0, -0.72, -3.613)
ob_point.scale = (1.2, 1.2, 1.2)
ob_point_001.location = (0.0, 0.72, -3.613)
ob_point_001.scale = (1.2, 1.2, 1.2)
ob_plateholder.location = (0.0, 0.0, -3.552)
ob_plateholder.scale = (1.2, 1.2, 1.2)
ob_screw_001.location = (-0.096, 0.18, -3.6)
ob_screw_001.scale = (1.2, 1.2, 1.2)
ob_screw_004.location = (0.096, 0.18, -3.6)
ob_screw_004.scale = (1.2, 1.2, 1.2)
ob_screw_002.location = (-0.096, -0.18, -3.6)
ob_screw_002.scale = (1.2, 1.2, 1.2)
ob_screw_003.location = (0.096, -0.18, -3.6)
ob_screw_003.scale = (1.2, 1.2, 1.2)
ob_plate.location = (0.0, 0.0, -3.546)
ob_plate.scale = (1.2, 1.2, 1.2)
ob_cube_001.location = (0.0, -1.08, -5.16)
ob_cube_001.rotation_euler = (0.0, -0.0, -1.571)
ob_cube_001.scale = (1.2, 1.2, 1.2)
ob_cube_002.location = (0.0, -1.08, -5.16)
ob_cube_002.scale = (1.2, 1.2, 1.2)
ob_cube_004.location = (0.0, 1.08, -5.16)
ob_cube_004.scale = (1.2, -1.2, 1.2)
ob_cube_005.location = (0.0, 1.08, -5.16)
ob_cube_005.rotation_euler = (0.0, -0.0, -1.571)
ob_cube_005.scale = (-1.2, 1.2, 1.2)

# ---- collection membership
col_collection.objects.link(ob_body)
col_collection.objects.link(ob_rightdoor)
col_collection.objects.link(ob_leftdoor)
col_collection.objects.link(ob_block)
col_collection.objects.link(ob_hook)
col_collection.objects.link(ob_pin)
col_collection.objects.link(ob_lighta)
col_collection.objects.link(ob_lightb)
col_collection.objects.link(ob_point)
col_collection.objects.link(ob_point_001)
col_collection.objects.link(ob_plateholder)
col_collection.objects.link(ob_screw_001)
col_collection.objects.link(ob_screw_004)
col_collection.objects.link(ob_screw_002)
col_collection.objects.link(ob_screw_003)
col_collection.objects.link(ob_plate)
col_collection.objects.link(ob_cube_001)
col_collection.objects.link(ob_cube_002)
col_collection.objects.link(ob_cube_004)
col_collection.objects.link(ob_cube_005)

# ---- scene / render settings (as saved in the file)
scene.frame_start = 1; scene.frame_end = 250; scene.frame_set(1)
scene.render.engine = 'BLENDER_EEVEE_NEXT'
bpy.context.view_layer.update()

# ---- added for rendering (the .blend has no active camera): camera
cam_auto = bpy.data.cameras.new('AutoCamera')
cam_auto.lens = 50.0
cam_auto.sensor_width = 36.0
cam_auto.clip_end = 1000.0
ob_auto_camera = bpy.data.objects.new('AutoCamera', cam_auto)
scene.collection.objects.link(ob_auto_camera)
ob_auto_camera.location = (6.58067, -7.89681, 2.41326)
ob_auto_camera.rotation_euler = (1.09748, -7.21219e-08, 0.694738)
scene.camera = ob_auto_camera
bpy.context.view_layer.update()
